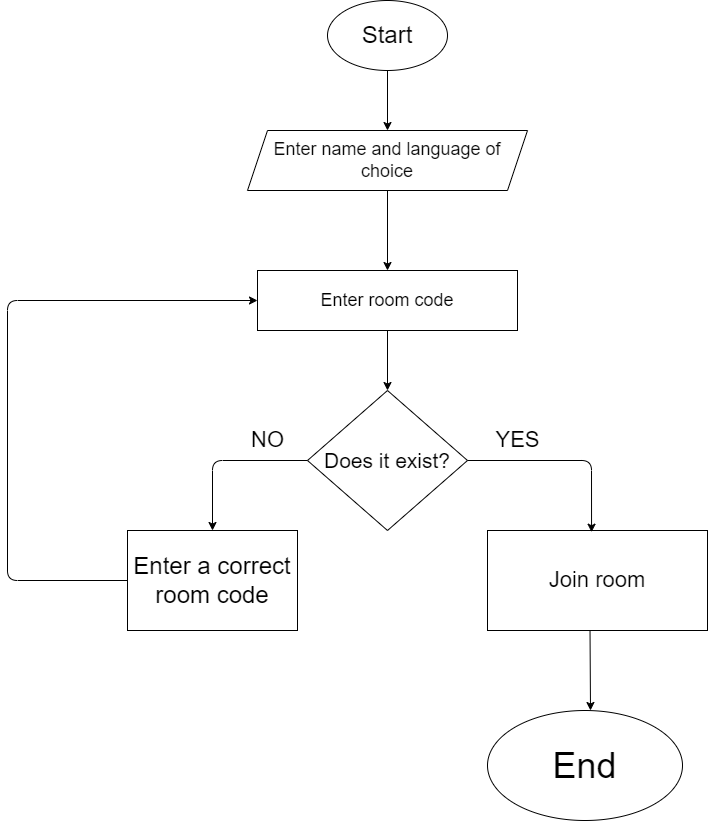

The diagram above was exported from draw.io. Its source (the exported page's mxGraphModel, read from the mxfile embedded in the PNG):
<mxGraphModel dx="1101" dy="592" grid="1" gridSize="10" guides="1" tooltips="1" connect="1" arrows="1" fold="1" page="1" pageScale="1" pageWidth="850" pageHeight="1100" background="#ffffff" math="0" shadow="0">
  <root>
    <mxCell id="0" />
    <mxCell id="1" parent="0" />
    <mxCell id="2" value="&lt;h1 style=&quot;&quot;&gt;&lt;font style=&quot;background-color: rgb(255, 255, 255); font-weight: normal; font-size: 24px;&quot; color=&quot;#030303&quot;&gt;Start&lt;/font&gt;&lt;/h1&gt;" style="ellipse;whiteSpace=wrap;html=1;gradientColor=none;fillColor=#FFFFFF;strokeColor=#000000;align=center;" parent="1" vertex="1">
      <mxGeometry x="380" y="40" width="120" height="70" as="geometry" />
    </mxCell>
    <mxCell id="5" value="&lt;div style=&quot;&quot;&gt;&lt;span style=&quot;background-color: rgb(255, 255, 255); color: rgb(10, 10, 10);&quot;&gt;&lt;font style=&quot;font-size: 18px;&quot;&gt;Enter name and language of choice&lt;/font&gt;&lt;/span&gt;&lt;/div&gt;" style="shape=parallelogram;perimeter=parallelogramPerimeter;whiteSpace=wrap;html=1;fixedSize=1;gradientColor=none;fillColor=#FFFFFF;strokeColor=#000000;align=center;" parent="1" vertex="1">
      <mxGeometry x="300" y="170" width="280" height="60" as="geometry" />
    </mxCell>
    <mxCell id="6" value="&lt;font style=&quot;background-color: rgb(255, 255, 255); font-size: 18px;&quot; color=&quot;#000000&quot;&gt;Enter room code&lt;/font&gt;" style="rounded=0;whiteSpace=wrap;html=1;gradientColor=none;fillColor=#FFFFFF;strokeColor=#000000;" parent="1" vertex="1">
      <mxGeometry x="310" y="310" width="260" height="60" as="geometry" />
    </mxCell>
    <mxCell id="7" value="&lt;font style=&quot;background-color: rgb(255, 255, 255); font-size: 21px;&quot; color=&quot;#000000&quot;&gt;Does it exist?&lt;/font&gt;" style="rhombus;whiteSpace=wrap;html=1;gradientColor=none;fillColor=#FFFFFF;strokeColor=#000000;" parent="1" vertex="1">
      <mxGeometry x="360" y="430" width="160" height="140" as="geometry" />
    </mxCell>
    <mxCell id="8" value="&lt;font style=&quot;background-color: rgb(255, 255, 255); font-size: 24px;&quot; color=&quot;#000000&quot;&gt;Enter a correct room code&lt;/font&gt;" style="rounded=0;whiteSpace=wrap;html=1;gradientColor=none;fillColor=#FFFFFF;strokeColor=#000000;" parent="1" vertex="1">
      <mxGeometry x="180" y="570" width="170" height="100" as="geometry" />
    </mxCell>
    <mxCell id="9" value="&lt;font color=&quot;#000000&quot;&gt;&lt;span style=&quot;font-size: 22px; background-color: rgb(255, 255, 255);&quot;&gt;Join room&lt;br&gt;&lt;/span&gt;&lt;/font&gt;" style="rounded=0;whiteSpace=wrap;html=1;gradientColor=none;fillColor=#FFFFFF;strokeColor=#000000;" parent="1" vertex="1">
      <mxGeometry x="540" y="570" width="220" height="100" as="geometry" />
    </mxCell>
    <mxCell id="10" value="" style="endArrow=classic;html=1;exitX=0.5;exitY=1;exitDx=0;exitDy=0;fillColor=#60a917;strokeColor=#000000;entryX=0.5;entryY=0;entryDx=0;entryDy=0;" edge="1" parent="1" source="2" target="5">
      <mxGeometry width="50" height="50" relative="1" as="geometry">
        <mxPoint x="400" y="330" as="sourcePoint" />
        <mxPoint x="440" y="140" as="targetPoint" />
      </mxGeometry>
    </mxCell>
    <mxCell id="13" value="" style="endArrow=classic;html=1;entryX=0.5;entryY=0;entryDx=0;entryDy=0;exitX=0.5;exitY=1;exitDx=0;exitDy=0;strokeColor=#000000;" edge="1" parent="1" target="6">
      <mxGeometry width="50" height="50" relative="1" as="geometry">
        <mxPoint x="440" y="230" as="sourcePoint" />
        <mxPoint x="450" y="190" as="targetPoint" />
      </mxGeometry>
    </mxCell>
    <mxCell id="14" value="" style="endArrow=classic;html=1;entryX=0.5;entryY=0;entryDx=0;entryDy=0;exitX=0.5;exitY=1;exitDx=0;exitDy=0;strokeColor=#000000;" edge="1" parent="1" source="6" target="7">
      <mxGeometry width="50" height="50" relative="1" as="geometry">
        <mxPoint x="400" y="470" as="sourcePoint" />
        <mxPoint x="450" y="420" as="targetPoint" />
      </mxGeometry>
    </mxCell>
    <mxCell id="15" value="" style="endArrow=classic;html=1;exitX=0;exitY=0.5;exitDx=0;exitDy=0;entryX=0.5;entryY=0;entryDx=0;entryDy=0;strokeColor=#000000;" edge="1" parent="1" source="7" target="8">
      <mxGeometry width="50" height="50" relative="1" as="geometry">
        <mxPoint x="400" y="500" as="sourcePoint" />
        <mxPoint x="450" y="450" as="targetPoint" />
        <Array as="points">
          <mxPoint x="265" y="500" />
        </Array>
      </mxGeometry>
    </mxCell>
    <mxCell id="16" value="" style="endArrow=classic;html=1;entryX=0.473;entryY=0.017;entryDx=0;entryDy=0;entryPerimeter=0;exitX=1;exitY=0.5;exitDx=0;exitDy=0;strokeColor=#000000;" edge="1" parent="1" source="7" target="9">
      <mxGeometry width="50" height="50" relative="1" as="geometry">
        <mxPoint x="400" y="500" as="sourcePoint" />
        <mxPoint x="450" y="450" as="targetPoint" />
        <Array as="points">
          <mxPoint x="644" y="500" />
        </Array>
      </mxGeometry>
    </mxCell>
    <mxCell id="17" value="&lt;font style=&quot;background-color: rgb(255, 255, 255); font-size: 36px;&quot; color=&quot;#000000&quot;&gt;End&lt;/font&gt;" style="ellipse;whiteSpace=wrap;html=1;gradientColor=none;fillColor=#FFFFFF;strokeColor=#000000;" vertex="1" parent="1">
      <mxGeometry x="540" y="750" width="195" height="110" as="geometry" />
    </mxCell>
    <mxCell id="18" value="" style="endArrow=classic;html=1;exitX=0.466;exitY=1;exitDx=0;exitDy=0;exitPerimeter=0;strokeColor=#000000;" edge="1" parent="1" source="9">
      <mxGeometry width="50" height="50" relative="1" as="geometry">
        <mxPoint x="665" y="692" as="sourcePoint" />
        <mxPoint x="643" y="750" as="targetPoint" />
      </mxGeometry>
    </mxCell>
    <mxCell id="19" value="" style="endArrow=classic;html=1;exitX=0;exitY=0.5;exitDx=0;exitDy=0;entryX=0;entryY=0.5;entryDx=0;entryDy=0;strokeColor=#000000;" edge="1" parent="1" source="8" target="6">
      <mxGeometry width="50" height="50" relative="1" as="geometry">
        <mxPoint x="400" y="590" as="sourcePoint" />
        <mxPoint x="450" y="540" as="targetPoint" />
        <Array as="points">
          <mxPoint x="60" y="620" />
          <mxPoint x="60" y="340" />
        </Array>
      </mxGeometry>
    </mxCell>
    <mxCell id="21" value="NO" style="text;html=1;align=center;verticalAlign=middle;resizable=0;points=[];autosize=1;strokeColor=none;fillColor=none;fontSize=22;fontColor=#000000;" vertex="1" parent="1">
      <mxGeometry x="290" y="460" width="60" height="40" as="geometry" />
    </mxCell>
    <mxCell id="22" value="YES" style="text;html=1;align=center;verticalAlign=middle;resizable=0;points=[];autosize=1;strokeColor=none;fillColor=none;fontSize=22;fontColor=#000000;" vertex="1" parent="1">
      <mxGeometry x="535" y="460" width="70" height="40" as="geometry" />
    </mxCell>
  </root>
</mxGraphModel>